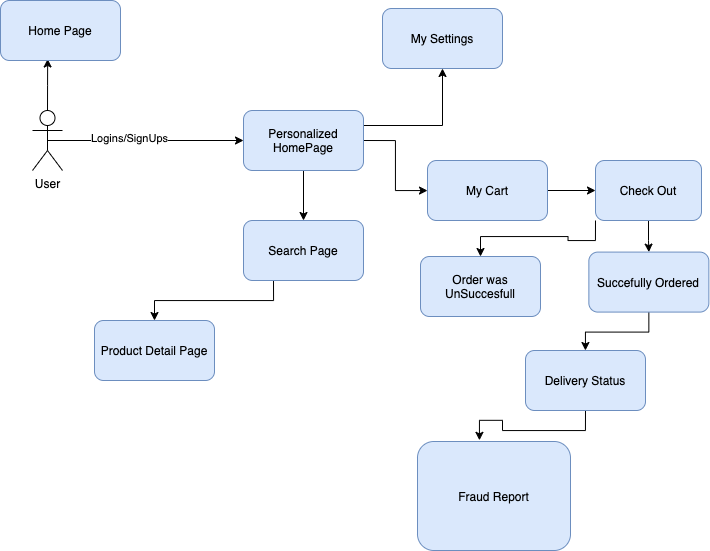

The diagram above was exported from draw.io. Its source (the exported page's mxGraphModel, read from the mxfile embedded in the PNG):
<mxGraphModel dx="924" dy="631" grid="0" gridSize="10" guides="1" tooltips="1" connect="1" arrows="1" fold="1" page="1" pageScale="1" pageWidth="850" pageHeight="1100" math="0" shadow="0">
  <root>
    <mxCell id="0" />
    <mxCell id="1" parent="0" />
    <mxCell id="J0lLHW5H9QgH29WlfCmQ-2" style="edgeStyle=orthogonalEdgeStyle;rounded=0;orthogonalLoop=1;jettySize=auto;html=1;exitX=0.5;exitY=0.5;exitDx=0;exitDy=0;exitPerimeter=0;" edge="1" parent="1" source="J0lLHW5H9QgH29WlfCmQ-1" target="J0lLHW5H9QgH29WlfCmQ-3">
      <mxGeometry relative="1" as="geometry">
        <mxPoint x="160" y="238" as="targetPoint" />
      </mxGeometry>
    </mxCell>
    <mxCell id="J0lLHW5H9QgH29WlfCmQ-4" value="Logins/SignUps" style="edgeLabel;html=1;align=center;verticalAlign=middle;resizable=0;points=[];" vertex="1" connectable="0" parent="J0lLHW5H9QgH29WlfCmQ-2">
      <mxGeometry x="-0.1746" y="3" relative="1" as="geometry">
        <mxPoint as="offset" />
      </mxGeometry>
    </mxCell>
    <mxCell id="J0lLHW5H9QgH29WlfCmQ-24" style="edgeStyle=orthogonalEdgeStyle;rounded=0;orthogonalLoop=1;jettySize=auto;html=1;exitX=0.5;exitY=0;exitDx=0;exitDy=0;exitPerimeter=0;entryX=0.393;entryY=0.975;entryDx=0;entryDy=0;entryPerimeter=0;" edge="1" parent="1" source="J0lLHW5H9QgH29WlfCmQ-1" target="J0lLHW5H9QgH29WlfCmQ-5">
      <mxGeometry relative="1" as="geometry" />
    </mxCell>
    <mxCell id="J0lLHW5H9QgH29WlfCmQ-1" value="User" style="shape=umlActor;verticalLabelPosition=bottom;verticalAlign=top;html=1;outlineConnect=0;" vertex="1" parent="1">
      <mxGeometry x="62" y="208" width="30" height="60" as="geometry" />
    </mxCell>
    <mxCell id="J0lLHW5H9QgH29WlfCmQ-7" style="edgeStyle=orthogonalEdgeStyle;rounded=0;orthogonalLoop=1;jettySize=auto;html=1;exitX=1;exitY=0.25;exitDx=0;exitDy=0;" edge="1" parent="1" source="J0lLHW5H9QgH29WlfCmQ-3" target="J0lLHW5H9QgH29WlfCmQ-8">
      <mxGeometry relative="1" as="geometry">
        <mxPoint x="539" y="240" as="targetPoint" />
      </mxGeometry>
    </mxCell>
    <mxCell id="J0lLHW5H9QgH29WlfCmQ-9" style="edgeStyle=orthogonalEdgeStyle;rounded=0;orthogonalLoop=1;jettySize=auto;html=1;exitX=1;exitY=0.5;exitDx=0;exitDy=0;" edge="1" parent="1" source="J0lLHW5H9QgH29WlfCmQ-3" target="J0lLHW5H9QgH29WlfCmQ-10">
      <mxGeometry relative="1" as="geometry">
        <mxPoint x="491" y="289" as="targetPoint" />
      </mxGeometry>
    </mxCell>
    <mxCell id="J0lLHW5H9QgH29WlfCmQ-20" style="edgeStyle=orthogonalEdgeStyle;rounded=0;orthogonalLoop=1;jettySize=auto;html=1;exitX=0.5;exitY=1;exitDx=0;exitDy=0;" edge="1" parent="1" source="J0lLHW5H9QgH29WlfCmQ-3" target="J0lLHW5H9QgH29WlfCmQ-21">
      <mxGeometry relative="1" as="geometry">
        <mxPoint x="332.47058823529414" y="334.88235294117646" as="targetPoint" />
      </mxGeometry>
    </mxCell>
    <mxCell id="J0lLHW5H9QgH29WlfCmQ-3" value="Personalized HomePage" style="rounded=1;whiteSpace=wrap;html=1;fillColor=#dae8fc;strokeColor=#6c8ebf;" vertex="1" parent="1">
      <mxGeometry x="273" y="208" width="120" height="60" as="geometry" />
    </mxCell>
    <mxCell id="J0lLHW5H9QgH29WlfCmQ-5" value="Home Page" style="rounded=1;whiteSpace=wrap;html=1;fillColor=#dae8fc;strokeColor=#6c8ebf;" vertex="1" parent="1">
      <mxGeometry x="30" y="98" width="120" height="60" as="geometry" />
    </mxCell>
    <mxCell id="J0lLHW5H9QgH29WlfCmQ-8" value="My Settings" style="rounded=1;whiteSpace=wrap;html=1;fillColor=#dae8fc;strokeColor=#6c8ebf;" vertex="1" parent="1">
      <mxGeometry x="412" y="106" width="120" height="60" as="geometry" />
    </mxCell>
    <mxCell id="J0lLHW5H9QgH29WlfCmQ-12" style="edgeStyle=orthogonalEdgeStyle;rounded=0;orthogonalLoop=1;jettySize=auto;html=1;exitX=1;exitY=0.5;exitDx=0;exitDy=0;" edge="1" parent="1" source="J0lLHW5H9QgH29WlfCmQ-10" target="J0lLHW5H9QgH29WlfCmQ-13">
      <mxGeometry relative="1" as="geometry">
        <mxPoint x="644" y="288" as="targetPoint" />
      </mxGeometry>
    </mxCell>
    <mxCell id="J0lLHW5H9QgH29WlfCmQ-10" value="My Cart" style="rounded=1;whiteSpace=wrap;html=1;fillColor=#dae8fc;strokeColor=#6c8ebf;" vertex="1" parent="1">
      <mxGeometry x="457" y="258" width="120" height="60" as="geometry" />
    </mxCell>
    <mxCell id="J0lLHW5H9QgH29WlfCmQ-14" style="edgeStyle=orthogonalEdgeStyle;rounded=0;orthogonalLoop=1;jettySize=auto;html=1;exitX=0.5;exitY=1;exitDx=0;exitDy=0;" edge="1" parent="1" source="J0lLHW5H9QgH29WlfCmQ-13" target="J0lLHW5H9QgH29WlfCmQ-15">
      <mxGeometry relative="1" as="geometry">
        <mxPoint x="678.3529411764707" y="379.5882352941177" as="targetPoint" />
      </mxGeometry>
    </mxCell>
    <mxCell id="J0lLHW5H9QgH29WlfCmQ-16" style="edgeStyle=orthogonalEdgeStyle;rounded=0;orthogonalLoop=1;jettySize=auto;html=1;exitX=0;exitY=1;exitDx=0;exitDy=0;" edge="1" parent="1" source="J0lLHW5H9QgH29WlfCmQ-13" target="J0lLHW5H9QgH29WlfCmQ-17">
      <mxGeometry relative="1" as="geometry">
        <mxPoint x="556" y="357.2352941176471" as="targetPoint" />
      </mxGeometry>
    </mxCell>
    <mxCell id="J0lLHW5H9QgH29WlfCmQ-13" value="Check Out" style="rounded=1;whiteSpace=wrap;html=1;fillColor=#dae8fc;strokeColor=#6c8ebf;" vertex="1" parent="1">
      <mxGeometry x="625" y="258" width="106" height="60" as="geometry" />
    </mxCell>
    <mxCell id="J0lLHW5H9QgH29WlfCmQ-18" style="edgeStyle=orthogonalEdgeStyle;rounded=0;orthogonalLoop=1;jettySize=auto;html=1;exitX=0.5;exitY=1;exitDx=0;exitDy=0;" edge="1" parent="1" source="J0lLHW5H9QgH29WlfCmQ-15" target="J0lLHW5H9QgH29WlfCmQ-19">
      <mxGeometry relative="1" as="geometry">
        <mxPoint x="617.1764705882354" y="470.17647058823536" as="targetPoint" />
      </mxGeometry>
    </mxCell>
    <mxCell id="J0lLHW5H9QgH29WlfCmQ-15" value="Succefully Ordered" style="rounded=1;whiteSpace=wrap;html=1;fillColor=#dae8fc;strokeColor=#6c8ebf;" vertex="1" parent="1">
      <mxGeometry x="618.3529411764707" y="349.5882352941177" width="120" height="60" as="geometry" />
    </mxCell>
    <mxCell id="J0lLHW5H9QgH29WlfCmQ-17" value="Order was UnSuccesfull" style="rounded=1;whiteSpace=wrap;html=1;fillColor=#dae8fc;strokeColor=#6c8ebf;" vertex="1" parent="1">
      <mxGeometry x="450" y="353.99529411764706" width="120" height="60" as="geometry" />
    </mxCell>
    <mxCell id="J0lLHW5H9QgH29WlfCmQ-26" style="edgeStyle=orthogonalEdgeStyle;rounded=0;orthogonalLoop=1;jettySize=auto;html=1;exitX=0.5;exitY=1;exitDx=0;exitDy=0;" edge="1" parent="1" source="J0lLHW5H9QgH29WlfCmQ-19">
      <mxGeometry relative="1" as="geometry">
        <mxPoint x="508.9411764705883" y="537.8235294117646" as="targetPoint" />
      </mxGeometry>
    </mxCell>
    <mxCell id="J0lLHW5H9QgH29WlfCmQ-19" value="Delivery Status" style="rounded=1;whiteSpace=wrap;html=1;fillColor=#dae8fc;strokeColor=#6c8ebf;" vertex="1" parent="1">
      <mxGeometry x="554.9964705882354" y="447.99647058823535" width="120" height="60" as="geometry" />
    </mxCell>
    <mxCell id="J0lLHW5H9QgH29WlfCmQ-22" style="edgeStyle=orthogonalEdgeStyle;rounded=0;orthogonalLoop=1;jettySize=auto;html=1;exitX=0.25;exitY=1;exitDx=0;exitDy=0;" edge="1" parent="1" source="J0lLHW5H9QgH29WlfCmQ-21" target="J0lLHW5H9QgH29WlfCmQ-23">
      <mxGeometry relative="1" as="geometry">
        <mxPoint x="217.17647058823536" y="427.82352941176464" as="targetPoint" />
      </mxGeometry>
    </mxCell>
    <mxCell id="J0lLHW5H9QgH29WlfCmQ-21" value="Search Page" style="rounded=1;whiteSpace=wrap;html=1;fillColor=#dae8fc;strokeColor=#6c8ebf;" vertex="1" parent="1">
      <mxGeometry x="273.0005882352941" y="318.00235294117647" width="120" height="60" as="geometry" />
    </mxCell>
    <mxCell id="J0lLHW5H9QgH29WlfCmQ-23" value="Product Detail Page" style="rounded=1;whiteSpace=wrap;html=1;fillColor=#dae8fc;strokeColor=#6c8ebf;" vertex="1" parent="1">
      <mxGeometry x="123.99647058823535" y="418.00352941176465" width="120" height="60" as="geometry" />
    </mxCell>
    <mxCell id="J0lLHW5H9QgH29WlfCmQ-28" value="Fraud Report" style="rounded=1;whiteSpace=wrap;html=1;fillColor=#dae8fc;strokeColor=#6c8ebf;" vertex="1" parent="1">
      <mxGeometry x="447" y="539" width="153" height="109" as="geometry" />
    </mxCell>
  </root>
</mxGraphModel>